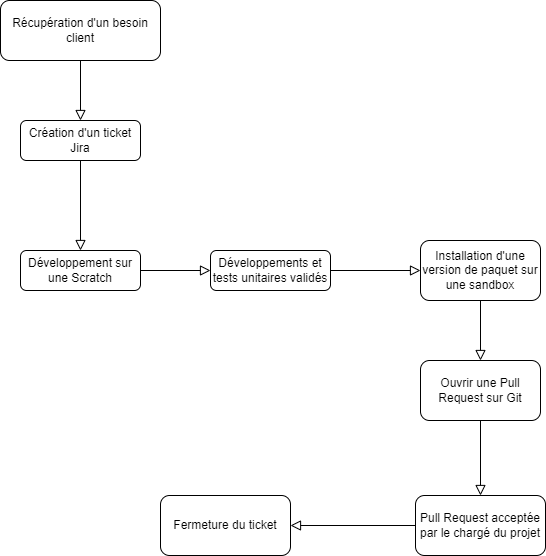

The diagram above was exported from draw.io. Its source (the exported page's mxGraphModel, read from the mxfile embedded in the PNG):
<mxGraphModel dx="1422" dy="726" grid="1" gridSize="10" guides="1" tooltips="1" connect="1" arrows="1" fold="1" page="1" pageScale="1" pageWidth="827" pageHeight="1169" math="0" shadow="0">
  <root>
    <mxCell id="WIyWlLk6GJQsqaUBKTNV-0" />
    <mxCell id="WIyWlLk6GJQsqaUBKTNV-1" parent="WIyWlLk6GJQsqaUBKTNV-0" />
    <mxCell id="WIyWlLk6GJQsqaUBKTNV-2" value="" style="rounded=0;html=1;jettySize=auto;orthogonalLoop=1;fontSize=11;endArrow=block;endFill=0;endSize=8;strokeWidth=1;shadow=0;labelBackgroundColor=none;edgeStyle=orthogonalEdgeStyle;entryX=0.5;entryY=0;entryDx=0;entryDy=0;" parent="WIyWlLk6GJQsqaUBKTNV-1" source="WIyWlLk6GJQsqaUBKTNV-3" target="raH12TzCTjmsUAmX8z7w-0" edge="1">
      <mxGeometry relative="1" as="geometry">
        <mxPoint x="220" y="170" as="targetPoint" />
      </mxGeometry>
    </mxCell>
    <mxCell id="WIyWlLk6GJQsqaUBKTNV-3" value="Récupération d'un besoin client" style="rounded=1;whiteSpace=wrap;html=1;fontSize=12;glass=0;strokeWidth=1;shadow=0;" parent="WIyWlLk6GJQsqaUBKTNV-1" vertex="1">
      <mxGeometry x="160" y="60" width="160" height="60" as="geometry" />
    </mxCell>
    <mxCell id="raH12TzCTjmsUAmX8z7w-0" value="Création d'un ticket Jira" style="rounded=1;whiteSpace=wrap;html=1;fontSize=12;glass=0;strokeWidth=1;shadow=0;" vertex="1" parent="WIyWlLk6GJQsqaUBKTNV-1">
      <mxGeometry x="180" y="180" width="120" height="40" as="geometry" />
    </mxCell>
    <mxCell id="raH12TzCTjmsUAmX8z7w-2" value="Développement sur une Scratch" style="rounded=1;whiteSpace=wrap;html=1;fontSize=12;glass=0;strokeWidth=1;shadow=0;" vertex="1" parent="WIyWlLk6GJQsqaUBKTNV-1">
      <mxGeometry x="180" y="310" width="120" height="40" as="geometry" />
    </mxCell>
    <mxCell id="raH12TzCTjmsUAmX8z7w-3" value="" style="rounded=0;html=1;jettySize=auto;orthogonalLoop=1;fontSize=11;endArrow=block;endFill=0;endSize=8;strokeWidth=1;shadow=0;labelBackgroundColor=none;edgeStyle=orthogonalEdgeStyle;" edge="1" parent="WIyWlLk6GJQsqaUBKTNV-1" source="raH12TzCTjmsUAmX8z7w-0" target="raH12TzCTjmsUAmX8z7w-2">
      <mxGeometry relative="1" as="geometry">
        <mxPoint x="300" y="160" as="sourcePoint" />
        <mxPoint x="250" y="190" as="targetPoint" />
      </mxGeometry>
    </mxCell>
    <mxCell id="raH12TzCTjmsUAmX8z7w-6" value="Installation d'une version de paquet sur une sandbox" style="rounded=1;whiteSpace=wrap;html=1;fontSize=12;glass=0;strokeWidth=1;shadow=0;" vertex="1" parent="WIyWlLk6GJQsqaUBKTNV-1">
      <mxGeometry x="580" y="300" width="120" height="60" as="geometry" />
    </mxCell>
    <mxCell id="raH12TzCTjmsUAmX8z7w-11" value="" style="rounded=0;html=1;jettySize=auto;orthogonalLoop=1;fontSize=11;endArrow=block;endFill=0;endSize=8;strokeWidth=1;shadow=0;labelBackgroundColor=none;edgeStyle=orthogonalEdgeStyle;exitX=1;exitY=0.5;exitDx=0;exitDy=0;" edge="1" parent="WIyWlLk6GJQsqaUBKTNV-1" source="raH12TzCTjmsUAmX8z7w-2" target="raH12TzCTjmsUAmX8z7w-7">
      <mxGeometry relative="1" as="geometry">
        <mxPoint x="250" y="230" as="sourcePoint" />
        <mxPoint x="250" y="280" as="targetPoint" />
      </mxGeometry>
    </mxCell>
    <mxCell id="raH12TzCTjmsUAmX8z7w-7" value="Développements et tests unitaires validés" style="rounded=1;whiteSpace=wrap;html=1;fontSize=12;glass=0;strokeWidth=1;shadow=0;" vertex="1" parent="WIyWlLk6GJQsqaUBKTNV-1">
      <mxGeometry x="370" y="310" width="120" height="40" as="geometry" />
    </mxCell>
    <mxCell id="raH12TzCTjmsUAmX8z7w-13" value="" style="rounded=0;html=1;jettySize=auto;orthogonalLoop=1;fontSize=11;endArrow=block;endFill=0;endSize=8;strokeWidth=1;shadow=0;labelBackgroundColor=none;edgeStyle=orthogonalEdgeStyle;" edge="1" parent="WIyWlLk6GJQsqaUBKTNV-1" source="raH12TzCTjmsUAmX8z7w-7" target="raH12TzCTjmsUAmX8z7w-6">
      <mxGeometry relative="1" as="geometry">
        <mxPoint x="310" y="340" as="sourcePoint" />
        <mxPoint x="450" y="340" as="targetPoint" />
      </mxGeometry>
    </mxCell>
    <mxCell id="raH12TzCTjmsUAmX8z7w-14" value="Ouvrir une Pull Request sur Git" style="rounded=1;whiteSpace=wrap;html=1;fontSize=12;glass=0;strokeWidth=1;shadow=0;" vertex="1" parent="WIyWlLk6GJQsqaUBKTNV-1">
      <mxGeometry x="580" y="420" width="120" height="60" as="geometry" />
    </mxCell>
    <mxCell id="raH12TzCTjmsUAmX8z7w-16" value="" style="rounded=0;html=1;jettySize=auto;orthogonalLoop=1;fontSize=11;endArrow=block;endFill=0;endSize=8;strokeWidth=1;shadow=0;labelBackgroundColor=none;edgeStyle=orthogonalEdgeStyle;" edge="1" parent="WIyWlLk6GJQsqaUBKTNV-1" source="raH12TzCTjmsUAmX8z7w-6" target="raH12TzCTjmsUAmX8z7w-14">
      <mxGeometry relative="1" as="geometry">
        <mxPoint x="500" y="340" as="sourcePoint" />
        <mxPoint x="590" y="340" as="targetPoint" />
      </mxGeometry>
    </mxCell>
    <mxCell id="raH12TzCTjmsUAmX8z7w-17" value="Pull Request acceptée par le chargé du projet" style="rounded=1;whiteSpace=wrap;html=1;fontSize=12;glass=0;strokeWidth=1;shadow=0;" vertex="1" parent="WIyWlLk6GJQsqaUBKTNV-1">
      <mxGeometry x="575" y="555" width="130" height="60" as="geometry" />
    </mxCell>
    <mxCell id="raH12TzCTjmsUAmX8z7w-22" value="" style="rounded=0;html=1;jettySize=auto;orthogonalLoop=1;fontSize=11;endArrow=block;endFill=0;endSize=8;strokeWidth=1;shadow=0;labelBackgroundColor=none;edgeStyle=orthogonalEdgeStyle;exitX=0.5;exitY=1;exitDx=0;exitDy=0;entryX=0.5;entryY=0;entryDx=0;entryDy=0;" edge="1" parent="WIyWlLk6GJQsqaUBKTNV-1" source="raH12TzCTjmsUAmX8z7w-14" target="raH12TzCTjmsUAmX8z7w-17">
      <mxGeometry relative="1" as="geometry">
        <mxPoint x="500" y="340" as="sourcePoint" />
        <mxPoint x="590" y="340" as="targetPoint" />
      </mxGeometry>
    </mxCell>
    <mxCell id="raH12TzCTjmsUAmX8z7w-23" value="Fermeture du ticket" style="rounded=1;whiteSpace=wrap;html=1;fontSize=12;glass=0;strokeWidth=1;shadow=0;" vertex="1" parent="WIyWlLk6GJQsqaUBKTNV-1">
      <mxGeometry x="320" y="555" width="130" height="60" as="geometry" />
    </mxCell>
    <mxCell id="raH12TzCTjmsUAmX8z7w-24" value="" style="rounded=0;html=1;jettySize=auto;orthogonalLoop=1;fontSize=11;endArrow=block;endFill=0;endSize=8;strokeWidth=1;shadow=0;labelBackgroundColor=none;edgeStyle=orthogonalEdgeStyle;exitX=0;exitY=0.5;exitDx=0;exitDy=0;entryX=1;entryY=0.5;entryDx=0;entryDy=0;" edge="1" parent="WIyWlLk6GJQsqaUBKTNV-1" source="raH12TzCTjmsUAmX8z7w-17" target="raH12TzCTjmsUAmX8z7w-23">
      <mxGeometry relative="1" as="geometry">
        <mxPoint x="650" y="490" as="sourcePoint" />
        <mxPoint x="650" y="565" as="targetPoint" />
      </mxGeometry>
    </mxCell>
  </root>
</mxGraphModel>